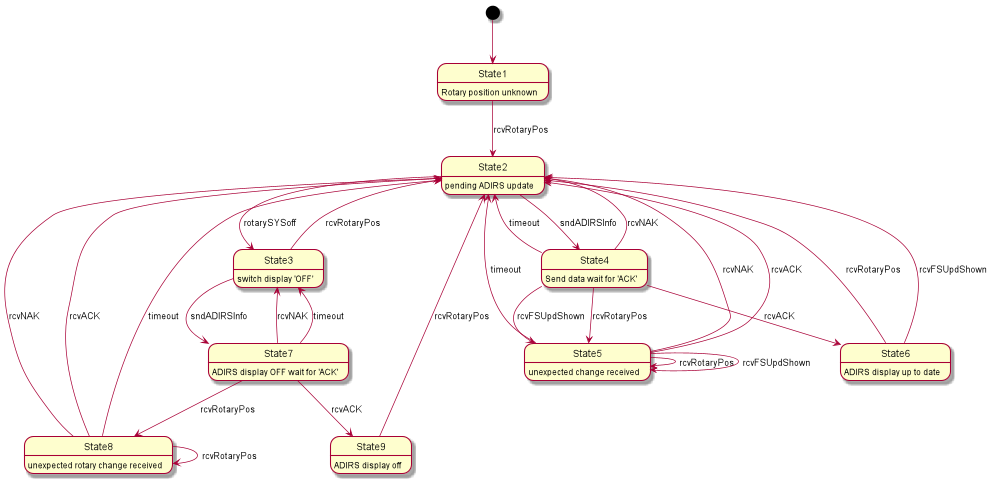

The diagram above was rendered by PlantUML. Its source (embedded in the PNG):
@startuml
scale 1000*600
hide empty description
[*] --> State1
State1 : Rotary position unknown
State1 --> State2 : rcvRotaryPos
State2 : pending ADIRS update
State2 --> State3 : rotarySYSoff
State3 : switch display 'OFF'
State3 --> State7 : sndADIRSInfo
State3 --> State2 : rcvRotaryPos
State7 : ADIRS display OFF wait for 'ACK'
State7 --> State3 : rcvNAK
State7 --> State3 : timeout
State7 --> State8 : rcvRotaryPos
State8 : unexpected rotary change received
State8 --> State2 : rcvNAK
State8 --> State2 : rcvACK
State8 --> State2 : timeout
State8 --> State8 :rcvRotaryPos
State7 --> State9 : rcvACK
State9 : ADIRS display off
State9 --> State2 : rcvRotaryPos
State2 --> State4 : sndADIRSInfo
State4 : Send data wait for 'ACK'
State4 --> State2 : rcvNAK
State4 --> State2 : timeout
State4 --> State5 : rcvRotaryPos
State4 --> State5 : rcvFSUpdShown
State5 : unexpected change received
State5 --> State2 : rcvNAK
State5 --> State2 : rcvACK
State5 --> State2 : timeout
State5 --> State5 : rcvRotaryPos
State5 --> State5 : rcvFSUpdShown
State4 --> State6 : rcvACK
State6 : ADIRS display up to date
State6 --> State2 : rcvRotaryPos
State6 --> State2 : rcvFSUpdShown
}
@enduml